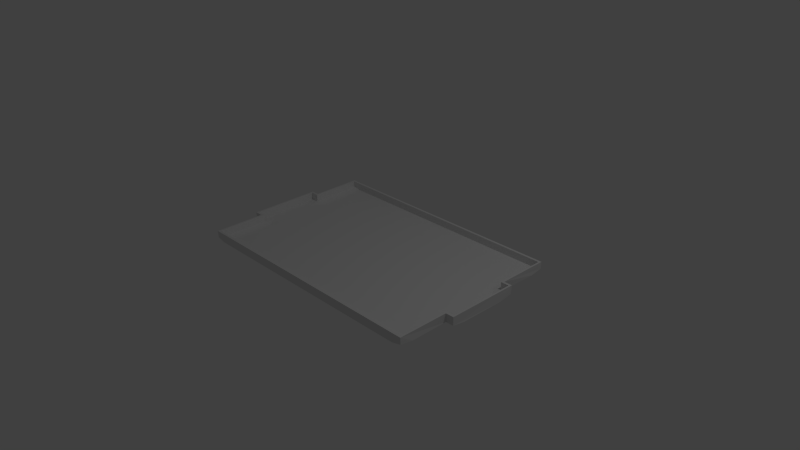 # Source: field_visual.blend  (saved by Blender 2.77.0; exported with 4.5.12 LTS)
import bpy
from mathutils import Matrix  # noqa: F401  (used for matrix-valued properties, if any)

bpy.ops.wm.read_factory_settings(use_empty=True)
scene = bpy.context.scene
scene.name = 'Scene'

# ---- collections
col_collection_1 = bpy.data.collections.new('Collection 1'); scene.collection.children.link(col_collection_1)

# ---- materials (node trees are filled in below, after node groups)
mat_material = bpy.data.materials.new('Material')
mat_material.alpha_threshold = 0.0
mat_material.use_transparent_shadow = False
mat_material.roughness = 0.5
mat_material.line_color = (0.0, 0.0, 0.0, 1.0)

# ---- material node trees

# ---- world
world_world = bpy.data.worlds.new('World'); scene.world = world_world
world_world.color = (0.05088, 0.05088, 0.05088)
world_world.use_sun_shadow = False
world_world.sun_shadow_jitter_overblur = 0.0
world_world.cycles.sampling_method = 'NONE'
world_world.cycles.sample_map_resolution = 256

# ---- cameras
cam_camera = bpy.data.cameras.new('Camera')
cam_camera.clip_end = 100.0
cam_camera.lens = 35.0
cam_camera.sensor_width = 32.0
cam_camera.sensor_height = 18.0
cam_camera.ortho_scale = 7.314
cam_camera.dof.focus_distance = 0.0
cam_camera.dof.aperture_fstop = 128.0

# ---- lights
light_lamp = bpy.data.lights.new('Lamp', 'POINT')
light_lamp.transmission_factor = 0.0
light_lamp.cutoff_distance = 30.0
light_lamp.energy = 100.0
light_lamp.shadow_buffer_clip_start = 1.001
light_lamp.shadow_soft_size = 0.1
light_lamp.shadow_maximum_resolution = 0.006
light_lamp.use_absolute_resolution = True
light_lamp.cycles.use_multiple_importance_sampling = False

# ---- meshes
me_cube = bpy.data.meshes.new('Cube')
me_cube.from_pydata([(1.743, 1.163, 0.04), (1.743, -1.163, 0.04), (-1.743, -1.163, 0.04), (-1.743, 1.163, 0.04), (1.743, 1.163, 0.12), (1.743, -1.163, 0.12), (-1.743, -1.163, 0.12), (-1.743, 1.163, 0.12), (1.743, 0.4651, 0.02), (1.743, 0.4651, 0.12), (-1.743, 0.4651, 0.12), (1.743, -0.4651, 0.02), (1.743, -0.4651, 0.12), (-1.743, -0.4651, 0.02), (-1.743, -0.4651, 0.12), (-1.858, -0.4651, 0.02), (-1.858, 0.4651, 0.02), (-1.858, -0.4651, 0.12), (-1.858, 0.4651, 0.12), (1.858, 0.4651, 0.12), (1.858, 0.4651, 0.02), (1.858, -0.4651, 0.02), (1.858, -0.4651, 0.12), (1.743, -1.011, 0.02), (-1.743, -1.011, 0.02), (-1.743, 1.011, 0.02), (1.743, 1.011, 0.02), (-1.629, 1.163, 0.02), (-1.629, -1.163, 0.02), (-1.629, -1.011, 0.0), (-1.629, 1.011, 0.0), (1.631, 1.163, 0.02), (1.631, -1.163, 0.02), (1.631, -1.011, 0.0), (1.631, 1.011, 0.0), (-1.743, -0.3125, 0.0), (-1.858, -0.3125, 0.0), (-1.858, 0.3125, 0.0), (-1.743, 0.3125, 0.0), (-1.629, 0.4651, 0.0), (-1.629, -0.4651, 0.0), (-1.743, 0.4651, 0.02), (1.743, 0.3125, 0.0), (1.629, 0.4651, 0.0), (1.858, 0.3125, 5.96e-08), (1.743, -0.3125, 0.0), (1.858, -0.3125, 5.96e-08), (1.629, -0.4651, 0.0), (1.765, 1.192, 0.02651), (1.765, -1.192, 0.0265), (-1.765, -1.192, 0.02648), (-1.765, 1.192, 0.02648), (1.767, 1.195, 0.12), (1.767, -1.195, 0.12), (-1.767, -1.195, 0.12), (-1.767, 1.195, 0.12), (1.757, 0.4832, -0.004863), (1.767, 0.4974, 0.12), (-1.767, 0.4974, 0.12), (1.757, -0.4832, -0.004863), (1.767, -0.4975, 0.12), (-1.757, -0.4832, -0.004866), (-1.767, -0.4975, 0.12), (-1.878, -0.4937, 0.004622), (-1.878, 0.4937, 0.004622), (-1.882, -0.4975, 0.12), (-1.882, 0.4974, 0.12), (1.882, 0.4974, 0.12), (1.878, 0.4937, 0.004622), (1.878, -0.4937, 0.004622), (1.882, -0.4975, 0.12), (1.769, -1.014, 0.0004117), (-1.769, -1.014, 0.0003861), (-1.769, 1.014, 0.0003842), (1.769, 1.014, 0.0004089), (-1.631, 1.197, 0.0004071), (-1.631, -1.197, 0.000397), (-1.632, -1.015, -0.02971), (-1.632, 1.016, -0.02971), (1.633, 1.197, 0.0003998), (1.633, -1.197, 0.0003897), (1.634, -1.015, -0.02971), (1.634, 1.016, -0.02971), (-1.744, -0.317, -0.02984), (-1.881, -0.3158, -0.02173), (-1.881, 0.3158, -0.02173), (-1.744, 0.317, -0.02984), (-1.632, 0.4666, -0.02984), (-1.632, -0.4666, -0.02984), (-1.757, 0.4832, -0.004866), (1.744, 0.317, -0.02984), (1.632, 0.4666, -0.02984), (1.881, 0.3158, -0.02173), (1.744, -0.317, -0.02984), (1.881, -0.3158, -0.02173), (1.632, -0.4666, -0.02984)], [], [(29, 24, 2, 28), (32, 28, 2, 6, 5, 1), (7, 3, 27, 31, 0, 4), (11, 23, 1, 5, 12), (0, 26, 8, 9, 4), (13, 15, 17, 14), (8, 20, 19, 9), (12, 22, 21, 11), (27, 3, 25, 30), (31, 27, 30, 34), (33, 29, 28, 32), (23, 33, 32, 1), (2, 24, 13, 14, 6), (0, 31, 34, 26), (39, 41, 38), (42, 8, 43), (44, 20, 8, 42), (21, 46, 45, 11), (11, 45, 47), (19, 20, 44, 46, 21, 22), (8, 26, 34, 43), (11, 47, 33, 23), (30, 25, 41, 39), (40, 13, 24, 29), (35, 13, 40), (25, 3, 7, 10, 41), (16, 37, 38, 41), (16, 41, 10, 18), (40, 29, 33, 47, 45, 46, 44, 42, 43, 34, 30, 39, 38, 37, 36, 35), (36, 37, 16, 18, 17, 15), (15, 13, 35, 36), (76, 50, 72, 77), (49, 53, 54, 50, 76, 80), (52, 48, 79, 75, 51, 55), (60, 53, 49, 71, 59), (52, 57, 56, 74, 48), (62, 65, 63, 61), (57, 67, 68, 56), (59, 69, 70, 60), (78, 73, 51, 75), (82, 78, 75, 79), (80, 76, 77, 81), (49, 80, 81, 71), (54, 62, 61, 72, 50), (74, 82, 79, 48), (86, 89, 87), (91, 56, 90), (90, 56, 68, 92), (59, 93, 94, 69), (95, 93, 59), (70, 69, 94, 92, 68, 67), (91, 82, 74, 56), (71, 81, 95, 59), (87, 89, 73, 78), (77, 72, 61, 88), (88, 61, 83), (89, 58, 55, 51, 73), (89, 86, 85, 64), (66, 58, 89, 64), (83, 84, 85, 86, 87, 78, 82, 91, 90, 92, 94, 93, 95, 81, 77, 88), (63, 65, 66, 64, 85, 84), (84, 83, 61, 63), (18, 10, 58, 66), (14, 17, 65, 62), (19, 22, 70, 67), (22, 12, 60, 70), (9, 19, 67, 57), (12, 5, 53, 60), (6, 14, 62, 54), (10, 7, 55, 58), (4, 9, 57, 52), (7, 4, 52, 55), (5, 6, 54, 53), (17, 18, 66, 65)])
me_cube.materials.append(mat_material)
me_cube.use_remesh_preserve_volume = False
me_cube.use_remesh_preserve_attributes = False
me_cube.use_mirror_vertex_groups = False
me_cube.update()

# ---- objects
ob_cube = bpy.data.objects.new('Cube', me_cube)
ob_lamp = bpy.data.objects.new('Lamp', light_lamp)
ob_camera = bpy.data.objects.new('Camera', cam_camera)

# ---- transforms, parenting, visibility, modifiers, constraints
ob_cube.location = (0.0, 0.0, 0.0)
ob_cube.lock_rotations_4d = False
ob_cube.empty_display_type = 'ARROWS'
ob_cube.lineart.crease_threshold = 0.0
ob_lamp.location = (4.076, 1.005, 5.904)
ob_lamp.rotation_euler = (0.6503, 0.05522, 1.866)
ob_lamp.lock_rotations_4d = False
ob_lamp.empty_display_type = 'ARROWS'
ob_lamp.color = (0.0, 0.0, 0.0, 0.0)
ob_lamp.lineart.crease_threshold = 0.0
ob_camera.location = (7.481, -6.508, 5.344)
ob_camera.rotation_euler = (1.109, 0.01082, 0.8149)
ob_camera.lock_rotations_4d = False
ob_camera.empty_display_type = 'ARROWS'
ob_camera.color = (0.0, 0.0, 0.0, 0.0)
ob_camera.display_type = 'WIRE'
ob_camera.lineart.crease_threshold = 0.0

# ---- collection membership
col_collection_1.objects.link(ob_cube)
col_collection_1.objects.link(ob_lamp)
col_collection_1.objects.link(ob_camera)

# ---- scene / render settings (as saved in the file)
scene.camera = ob_camera
scene.frame_start = 1; scene.frame_end = 250; scene.frame_set(1)
scene.render.engine = 'BLENDER_EEVEE_NEXT'
scene.render.resolution_percentage = 50
scene.render.dither_intensity = 0.0
scene.cycles.use_denoising = False
scene.cycles.samples = 10
scene.cycles.sampling_pattern = 'TABULATED_SOBOL'
scene.cycles.light_sampling_threshold = 0.0
scene.cycles.use_adaptive_sampling = False
scene.cycles.use_light_tree = False
scene.cycles.blur_glossy = 0.0
scene.cycles.pixel_filter_type = 'GAUSSIAN'
scene.cycles.sample_clamp_indirect = 0.0
scene.view_settings.view_transform = 'Standard'
bpy.context.view_layer.update()
